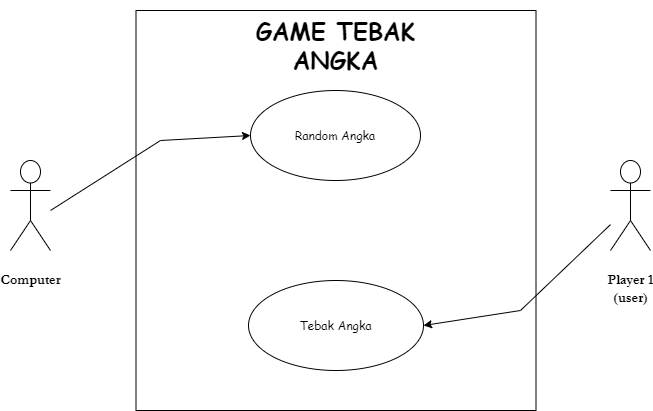

The diagram above was exported from draw.io. Its source (the exported page's mxGraphModel, read from the mxfile embedded in the PNG):
<mxGraphModel dx="458" dy="285" grid="1" gridSize="10" guides="1" tooltips="1" connect="1" arrows="1" fold="1" page="1" pageScale="1" pageWidth="850" pageHeight="1100" math="0" shadow="0">
  <root>
    <mxCell id="0" />
    <mxCell id="1" parent="0" />
    <mxCell id="bPoInvRaNi3clHKKffSU-1" value="&lt;h3&gt;&lt;font face=&quot;Garamond&quot;&gt;Computer&lt;/font&gt;&lt;/h3&gt;" style="shape=umlActor;verticalLabelPosition=bottom;verticalAlign=top;html=1;outlineConnect=0;" vertex="1" parent="1">
      <mxGeometry x="100" y="490" width="40" height="90" as="geometry" />
    </mxCell>
    <mxCell id="bPoInvRaNi3clHKKffSU-9" value="&lt;h3&gt;&lt;font face=&quot;Garamond&quot;&gt;Player 1&lt;br&gt;(user)&lt;/font&gt;&lt;/h3&gt;" style="shape=umlActor;verticalLabelPosition=bottom;verticalAlign=top;html=1;outlineConnect=0;" vertex="1" parent="1">
      <mxGeometry x="700" y="490" width="40" height="90" as="geometry" />
    </mxCell>
    <mxCell id="bPoInvRaNi3clHKKffSU-20" value="" style="whiteSpace=wrap;html=1;aspect=fixed;fontStyle=0" vertex="1" parent="1">
      <mxGeometry x="225.5" y="340" width="400" height="400" as="geometry" />
    </mxCell>
    <mxCell id="bPoInvRaNi3clHKKffSU-21" value="&lt;h1&gt;&lt;b&gt;&lt;font&gt;GAME TEBAK ANGKA&lt;/font&gt;&lt;/b&gt;&lt;/h1&gt;" style="text;html=1;strokeColor=none;fillColor=none;align=center;verticalAlign=middle;whiteSpace=wrap;rounded=0;fontFamily=Comic Sans MS;" vertex="1" parent="1">
      <mxGeometry x="318" y="360" width="215" height="30" as="geometry" />
    </mxCell>
    <mxCell id="bPoInvRaNi3clHKKffSU-23" value="Random Angka" style="ellipse;whiteSpace=wrap;html=1;fontFamily=Comic Sans MS;" vertex="1" parent="1">
      <mxGeometry x="340" y="420" width="170" height="90" as="geometry" />
    </mxCell>
    <mxCell id="bPoInvRaNi3clHKKffSU-24" value="Tebak Angka" style="ellipse;whiteSpace=wrap;html=1;fontFamily=Comic Sans MS;" vertex="1" parent="1">
      <mxGeometry x="338" y="610" width="175" height="90" as="geometry" />
    </mxCell>
    <mxCell id="bPoInvRaNi3clHKKffSU-25" value="" style="endArrow=classic;html=1;rounded=0;entryX=0;entryY=0.5;entryDx=0;entryDy=0;" edge="1" parent="1" target="bPoInvRaNi3clHKKffSU-23">
      <mxGeometry width="50" height="50" relative="1" as="geometry">
        <mxPoint x="140" y="540" as="sourcePoint" />
        <mxPoint x="190" y="490" as="targetPoint" />
        <Array as="points">
          <mxPoint x="250" y="470" />
        </Array>
      </mxGeometry>
    </mxCell>
    <mxCell id="bPoInvRaNi3clHKKffSU-26" value="" style="endArrow=classic;html=1;rounded=0;entryX=1;entryY=0.5;entryDx=0;entryDy=0;" edge="1" parent="1" source="bPoInvRaNi3clHKKffSU-9" target="bPoInvRaNi3clHKKffSU-24">
      <mxGeometry width="50" height="50" relative="1" as="geometry">
        <mxPoint x="690" y="560" as="sourcePoint" />
        <mxPoint x="740" y="510" as="targetPoint" />
        <Array as="points">
          <mxPoint x="610" y="640" />
        </Array>
      </mxGeometry>
    </mxCell>
  </root>
</mxGraphModel>